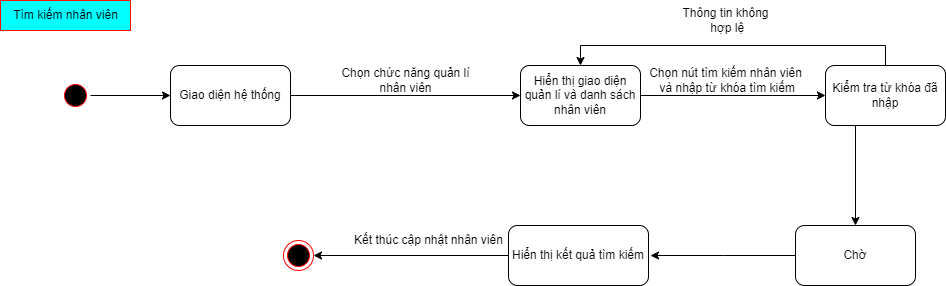

The diagram above was exported from draw.io. Its source (the exported page's mxGraphModel, read from the mxfile embedded in the PNG):
<mxGraphModel dx="1328" dy="1188" grid="1" gridSize="10" guides="1" tooltips="1" connect="1" arrows="1" fold="1" page="1" pageScale="1" pageWidth="1100" pageHeight="850" background="none" math="0" shadow="0">
  <root>
    <mxCell id="0" />
    <mxCell id="1" parent="0" />
    <mxCell id="2" value="Tìm kiếm nhân viên" style="text;html=1;align=center;verticalAlign=middle;resizable=0;points=[];autosize=1;strokeColor=#FF1100;fillColor=#00FFFF;" vertex="1" parent="1">
      <mxGeometry x="85" y="1090" width="130" height="30" as="geometry" />
    </mxCell>
    <mxCell id="3" style="edgeStyle=orthogonalEdgeStyle;rounded=0;orthogonalLoop=1;jettySize=auto;html=1;exitX=0.5;exitY=0;exitDx=0;exitDy=0;entryX=0;entryY=0.5;entryDx=0;entryDy=0;" edge="1" source="4" target="6" parent="1">
      <mxGeometry relative="1" as="geometry" />
    </mxCell>
    <mxCell id="4" value="" style="ellipse;html=1;shape=startState;fillColor=#000000;strokeColor=#ff0000;rounded=1;shadow=0;comic=0;labelBackgroundColor=none;fontFamily=Verdana;fontSize=12;fontColor=#000000;align=center;direction=south;" vertex="1" parent="1">
      <mxGeometry x="145" y="1170" width="30" height="30" as="geometry" />
    </mxCell>
    <mxCell id="5" style="edgeStyle=orthogonalEdgeStyle;rounded=0;orthogonalLoop=1;jettySize=auto;html=1;exitX=1;exitY=0.5;exitDx=0;exitDy=0;" edge="1" source="6" target="8" parent="1">
      <mxGeometry relative="1" as="geometry" />
    </mxCell>
    <mxCell id="6" value="Giao diện hệ thống" style="rounded=1;whiteSpace=wrap;html=1;" vertex="1" parent="1">
      <mxGeometry x="255" y="1155" width="120" height="60" as="geometry" />
    </mxCell>
    <mxCell id="7" style="edgeStyle=orthogonalEdgeStyle;rounded=0;orthogonalLoop=1;jettySize=auto;html=1;exitX=1;exitY=0.5;exitDx=0;exitDy=0;" edge="1" source="8" target="12" parent="1">
      <mxGeometry relative="1" as="geometry" />
    </mxCell>
    <mxCell id="8" value="Hiển thị giao diện quản lí và danh sách nhân viên" style="rounded=1;whiteSpace=wrap;html=1;" vertex="1" parent="1">
      <mxGeometry x="605" y="1155" width="120" height="60" as="geometry" />
    </mxCell>
    <mxCell id="9" value="Chọn chức năng quản lí &lt;br&gt;nhân viên" style="text;html=1;align=center;verticalAlign=middle;resizable=0;points=[];autosize=1;strokeColor=none;fillColor=none;" vertex="1" parent="1">
      <mxGeometry x="415" y="1150" width="150" height="40" as="geometry" />
    </mxCell>
    <mxCell id="10" style="edgeStyle=orthogonalEdgeStyle;rounded=0;orthogonalLoop=1;jettySize=auto;html=1;exitX=0.25;exitY=1;exitDx=0;exitDy=0;" edge="1" source="12" target="14" parent="1">
      <mxGeometry relative="1" as="geometry" />
    </mxCell>
    <mxCell id="11" style="edgeStyle=orthogonalEdgeStyle;rounded=0;orthogonalLoop=1;jettySize=auto;html=1;exitX=0.5;exitY=0;exitDx=0;exitDy=0;entryX=0.5;entryY=0;entryDx=0;entryDy=0;" edge="1" source="12" target="8" parent="1">
      <mxGeometry relative="1" as="geometry" />
    </mxCell>
    <mxCell id="12" value="Kiểm tra từ khóa đã nhập" style="rounded=1;whiteSpace=wrap;html=1;" vertex="1" parent="1">
      <mxGeometry x="910" y="1155" width="120" height="60" as="geometry" />
    </mxCell>
    <mxCell id="13" style="edgeStyle=orthogonalEdgeStyle;rounded=0;orthogonalLoop=1;jettySize=auto;html=1;exitX=0;exitY=0.5;exitDx=0;exitDy=0;" edge="1" source="14" parent="1">
      <mxGeometry relative="1" as="geometry">
        <mxPoint x="735" y="1345" as="targetPoint" />
      </mxGeometry>
    </mxCell>
    <mxCell id="14" value="Chờ" style="rounded=1;whiteSpace=wrap;html=1;" vertex="1" parent="1">
      <mxGeometry x="880" y="1315" width="120" height="60" as="geometry" />
    </mxCell>
    <mxCell id="15" style="edgeStyle=orthogonalEdgeStyle;rounded=0;orthogonalLoop=1;jettySize=auto;html=1;exitX=0;exitY=0.5;exitDx=0;exitDy=0;" edge="1" source="16" target="17" parent="1">
      <mxGeometry relative="1" as="geometry">
        <mxPoint x="568" y="1345" as="targetPoint" />
      </mxGeometry>
    </mxCell>
    <mxCell id="16" value="Hiển thị kết quả tìm kiếm" style="rounded=1;whiteSpace=wrap;html=1;" vertex="1" parent="1">
      <mxGeometry x="593" y="1315" width="140" height="60" as="geometry" />
    </mxCell>
    <mxCell id="17" value="" style="ellipse;html=1;shape=endState;fillColor=#000000;strokeColor=#ff0000;" vertex="1" parent="1">
      <mxGeometry x="368" y="1330" width="30" height="30" as="geometry" />
    </mxCell>
    <mxCell id="18" value="Kết thúc cập nhật nhân viên" style="text;html=1;align=center;verticalAlign=middle;resizable=0;points=[];autosize=1;strokeColor=none;fillColor=none;" vertex="1" parent="1">
      <mxGeometry x="428" y="1315" width="170" height="30" as="geometry" />
    </mxCell>
    <mxCell id="19" value="Chọn nút tìm kiếm nhân viên&lt;br&gt;&amp;nbsp;và nhập từ khóa tìm kiếm" style="text;html=1;align=center;verticalAlign=middle;resizable=0;points=[];autosize=1;strokeColor=none;fillColor=none;" vertex="1" parent="1">
      <mxGeometry x="720" y="1150" width="180" height="40" as="geometry" />
    </mxCell>
    <mxCell id="20" value="Thông tin không&lt;br&gt;&amp;nbsp;hợp lệ" style="text;html=1;align=center;verticalAlign=middle;resizable=0;points=[];autosize=1;strokeColor=none;fillColor=none;" vertex="1" parent="1">
      <mxGeometry x="755" y="1090" width="110" height="40" as="geometry" />
    </mxCell>
  </root>
</mxGraphModel>